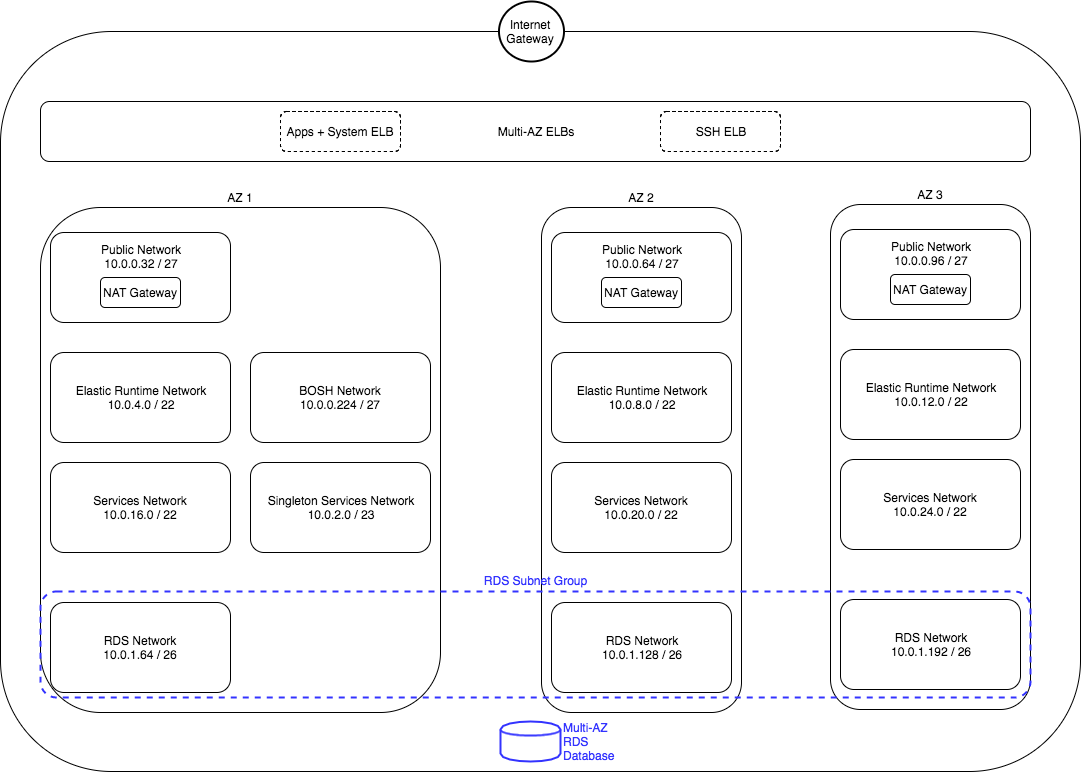

The diagram above was exported from draw.io. Its source (the exported page's mxGraphModel, read from the mxfile embedded in the PNG):
<mxGraphModel dx="1274" dy="1779" grid="1" gridSize="10" guides="1" tooltips="1" connect="1" arrows="1" fold="1" page="1" pageScale="1" pageWidth="1169" pageHeight="826" background="#ffffff" math="0" shadow="0">
  <root>
    <mxCell id="0" />
    <mxCell id="1" parent="0" />
    <mxCell id="2" value="" style="rounded=1;whiteSpace=wrap;html=1;strokeColor=#000000;strokeWidth=1;fillColor=#ffffff;fontColor=#000000;align=center;" parent="1" vertex="1">
      <mxGeometry x="70" width="1080" height="740" as="geometry" />
    </mxCell>
    <mxCell id="5" value="Multi-AZ ELBs" style="rounded=1;whiteSpace=wrap;html=1;strokeColor=#000000;strokeWidth=1;fillColor=#ffffff;fontColor=#000000;align=center;labelPosition=center;verticalLabelPosition=middle;verticalAlign=middle;" parent="1" vertex="1">
      <mxGeometry x="110" y="70" width="990" height="60" as="geometry" />
    </mxCell>
    <mxCell id="11" value="" style="group" parent="1" vertex="1" connectable="0">
      <mxGeometry x="611" y="176" width="200" height="505" as="geometry" />
    </mxCell>
    <mxCell id="12" value="AZ 2" style="rounded=1;whiteSpace=wrap;html=1;strokeColor=#000000;strokeWidth=1;fillColor=#ffffff;fontColor=#000000;align=center;labelPosition=center;verticalLabelPosition=top;verticalAlign=bottom;" parent="11" vertex="1">
      <mxGeometry width="200" height="505" as="geometry" />
    </mxCell>
    <mxCell id="13" value="Public Network&lt;div&gt;10.0.0.64 / 27&lt;br&gt;&lt;div&gt;&lt;br&gt;&lt;/div&gt;&lt;div&gt;&lt;br&gt;&lt;/div&gt;&lt;div&gt;&lt;br&gt;&lt;/div&gt;&lt;/div&gt;" style="rounded=1;whiteSpace=wrap;html=1;strokeColor=#000000;strokeWidth=1;fillColor=#ffffff;fontColor=#000000;align=center;" parent="11" vertex="1">
      <mxGeometry x="10" y="25" width="180" height="90" as="geometry" />
    </mxCell>
    <mxCell id="14" value="NAT Gateway" style="rounded=1;whiteSpace=wrap;html=1;strokeColor=#000000;strokeWidth=1;fillColor=#ffffff;fontColor=#000000;align=center;" parent="11" vertex="1">
      <mxGeometry x="60" y="70" width="80" height="30" as="geometry" />
    </mxCell>
    <mxCell id="15" value="Elastic Runtime Network&lt;div&gt;10.0.8.0 / 22&lt;/div&gt;" style="rounded=1;whiteSpace=wrap;html=1;strokeColor=#000000;strokeWidth=1;fillColor=#ffffff;fontColor=#000000;align=center;" parent="11" vertex="1">
      <mxGeometry x="10" y="145" width="180" height="90" as="geometry" />
    </mxCell>
    <mxCell id="16" value="Services Network&lt;div&gt;10.0.20.0 / 22&lt;/div&gt;" style="rounded=1;whiteSpace=wrap;html=1;strokeColor=#000000;strokeWidth=1;fillColor=#ffffff;fontColor=#000000;align=center;" parent="11" vertex="1">
      <mxGeometry x="10" y="255" width="180" height="90" as="geometry" />
    </mxCell>
    <mxCell id="17" value="RDS Network&lt;div&gt;10.0.1.128 / 26&lt;/div&gt;" style="rounded=1;whiteSpace=wrap;html=1;strokeColor=#000000;strokeWidth=1;fillColor=#ffffff;fontColor=#000000;align=center;" parent="11" vertex="1">
      <mxGeometry x="10" y="395" width="180" height="90" as="geometry" />
    </mxCell>
    <mxCell id="18" value="" style="group" parent="1" vertex="1" connectable="0">
      <mxGeometry x="900" y="173" width="200" height="505" as="geometry" />
    </mxCell>
    <mxCell id="19" value="AZ 3" style="rounded=1;whiteSpace=wrap;html=1;strokeColor=#000000;strokeWidth=1;fillColor=#ffffff;fontColor=#000000;align=center;labelPosition=center;verticalLabelPosition=top;verticalAlign=bottom;" parent="18" vertex="1">
      <mxGeometry width="200" height="505" as="geometry" />
    </mxCell>
    <mxCell id="20" value="Public Network&lt;div&gt;10.0.0.96 / 27&lt;br&gt;&lt;div&gt;&lt;br&gt;&lt;/div&gt;&lt;div&gt;&lt;br&gt;&lt;/div&gt;&lt;div&gt;&lt;br&gt;&lt;/div&gt;&lt;/div&gt;" style="rounded=1;whiteSpace=wrap;html=1;strokeColor=#000000;strokeWidth=1;fillColor=#ffffff;fontColor=#000000;align=center;" parent="18" vertex="1">
      <mxGeometry x="10" y="25" width="180" height="90" as="geometry" />
    </mxCell>
    <mxCell id="21" value="NAT Gateway" style="rounded=1;whiteSpace=wrap;html=1;strokeColor=#000000;strokeWidth=1;fillColor=#ffffff;fontColor=#000000;align=center;" parent="18" vertex="1">
      <mxGeometry x="60" y="70" width="80" height="30" as="geometry" />
    </mxCell>
    <mxCell id="22" value="Elastic Runtime Network&lt;div&gt;10.0.12.0 / 22&lt;/div&gt;" style="rounded=1;whiteSpace=wrap;html=1;strokeColor=#000000;strokeWidth=1;fillColor=#ffffff;fontColor=#000000;align=center;" parent="18" vertex="1">
      <mxGeometry x="10" y="145" width="180" height="90" as="geometry" />
    </mxCell>
    <mxCell id="23" value="Services Network&lt;div&gt;10.0.24.0 / 22&lt;/div&gt;" style="rounded=1;whiteSpace=wrap;html=1;strokeColor=#000000;strokeWidth=1;fillColor=#ffffff;fontColor=#000000;align=center;" parent="18" vertex="1">
      <mxGeometry x="10" y="255" width="180" height="90" as="geometry" />
    </mxCell>
    <mxCell id="24" value="RDS Network&lt;div&gt;10.0.1.192 / 26&lt;/div&gt;" style="rounded=1;whiteSpace=wrap;html=1;strokeColor=#000000;strokeWidth=1;fillColor=#ffffff;fontColor=#000000;align=center;" parent="18" vertex="1">
      <mxGeometry x="10" y="395" width="180" height="90" as="geometry" />
    </mxCell>
    <mxCell id="26" value="Multi-AZ RDS Database" style="shape=cylinder;whiteSpace=wrap;html=1;strokeColor=#3333FF;strokeWidth=2;fillColor=none;fontColor=#3333FF;align=left;labelPosition=right;verticalLabelPosition=middle;verticalAlign=middle;" parent="1" vertex="1">
      <mxGeometry x="570" y="690" width="60" height="40" as="geometry" />
    </mxCell>
    <mxCell id="10" value="" style="group;labelPosition=center;verticalLabelPosition=top;align=center;verticalAlign=bottom;" parent="1" vertex="1" connectable="0">
      <mxGeometry x="110" y="176" width="990" height="505" as="geometry" />
    </mxCell>
    <mxCell id="3" value="AZ 1" style="rounded=1;whiteSpace=wrap;html=1;strokeColor=#000000;strokeWidth=1;fillColor=#ffffff;fontColor=#000000;align=center;labelPosition=center;verticalLabelPosition=top;verticalAlign=bottom;" parent="10" vertex="1">
      <mxGeometry width="400" height="505" as="geometry" />
    </mxCell>
    <mxCell id="4" value="Public Network&lt;div&gt;10.0.0.32 / 27&lt;br&gt;&lt;div&gt;&lt;br&gt;&lt;/div&gt;&lt;div&gt;&lt;br&gt;&lt;/div&gt;&lt;div&gt;&lt;br&gt;&lt;/div&gt;&lt;/div&gt;" style="rounded=1;whiteSpace=wrap;html=1;strokeColor=#000000;strokeWidth=1;fillColor=#ffffff;fontColor=#000000;align=center;" parent="10" vertex="1">
      <mxGeometry x="10" y="25" width="180" height="90" as="geometry" />
    </mxCell>
    <mxCell id="6" value="NAT Gateway" style="rounded=1;whiteSpace=wrap;html=1;strokeColor=#000000;strokeWidth=1;fillColor=#ffffff;fontColor=#000000;align=center;" parent="10" vertex="1">
      <mxGeometry x="60" y="70" width="80" height="30" as="geometry" />
    </mxCell>
    <mxCell id="7" value="Elastic Runtime Network&lt;div&gt;10.0.4.0 / 22&lt;/div&gt;" style="rounded=1;whiteSpace=wrap;html=1;strokeColor=#000000;strokeWidth=1;fillColor=#ffffff;fontColor=#000000;align=center;" parent="10" vertex="1">
      <mxGeometry x="10" y="145" width="180" height="90" as="geometry" />
    </mxCell>
    <mxCell id="8" value="Services Network&lt;div&gt;10.0.16.0 / 22&lt;/div&gt;" style="rounded=1;whiteSpace=wrap;html=1;strokeColor=#000000;strokeWidth=1;fillColor=#ffffff;fontColor=#000000;align=center;" parent="10" vertex="1">
      <mxGeometry x="10" y="255" width="180" height="90" as="geometry" />
    </mxCell>
    <mxCell id="9" value="RDS Network&lt;div&gt;10.0.1.64 / 26&lt;/div&gt;" style="rounded=1;whiteSpace=wrap;html=1;strokeColor=#000000;strokeWidth=1;fillColor=#ffffff;fontColor=#000000;align=center;" parent="10" vertex="1">
      <mxGeometry x="10" y="395" width="180" height="90" as="geometry" />
    </mxCell>
    <mxCell id="44" value="Singleton Services Network&lt;div&gt;10.0.2.0 / 23&lt;/div&gt;" style="rounded=1;whiteSpace=wrap;html=1;strokeColor=#000000;strokeWidth=1;fillColor=#ffffff;fontColor=#000000;align=center;" parent="10" vertex="1">
      <mxGeometry x="210" y="255" width="180" height="90" as="geometry" />
    </mxCell>
    <mxCell id="48" value="BOSH Network&lt;div&gt;10.0.0.224 / 27&lt;/div&gt;" style="rounded=1;whiteSpace=wrap;html=1;strokeColor=#000000;strokeWidth=1;fillColor=#ffffff;fontColor=#000000;align=center;" parent="10" vertex="1">
      <mxGeometry x="210" y="145" width="180" height="90" as="geometry" />
    </mxCell>
    <mxCell id="25" value="RDS Subnet Group" style="rounded=1;whiteSpace=wrap;html=1;strokeColor=#3333FF;strokeWidth=2;fillColor=none;fontColor=#3333FF;align=center;dashed=1;labelPosition=center;verticalLabelPosition=top;verticalAlign=bottom;" parent="1" vertex="1">
      <mxGeometry x="110" y="560" width="990" height="106" as="geometry" />
    </mxCell>
    <mxCell id="42" value="Apps + System ELB" style="rounded=1;whiteSpace=wrap;html=1;strokeColor=#000000;strokeWidth=1;fillColor=#ffffff;fontColor=#000000;align=center;dashed=1;" parent="1" vertex="1">
      <mxGeometry x="350" y="80" width="120" height="40" as="geometry" />
    </mxCell>
    <mxCell id="43" value="SSH ELB" style="rounded=1;whiteSpace=wrap;html=1;strokeColor=#000000;strokeWidth=1;fillColor=#ffffff;fontColor=#000000;align=center;dashed=1;" parent="1" vertex="1">
      <mxGeometry x="730" y="80" width="120" height="40" as="geometry" />
    </mxCell>
    <mxCell id="30" value="Internet&lt;div&gt;Gateway&lt;/div&gt;" style="ellipse;whiteSpace=wrap;html=1;strokeColor=#000000;strokeWidth=2;fillColor=#ffffff;fontColor=#000000;align=center;" parent="1" vertex="1">
      <mxGeometry x="568" y="-30" width="65" height="60" as="geometry" />
    </mxCell>
  </root>
</mxGraphModel>